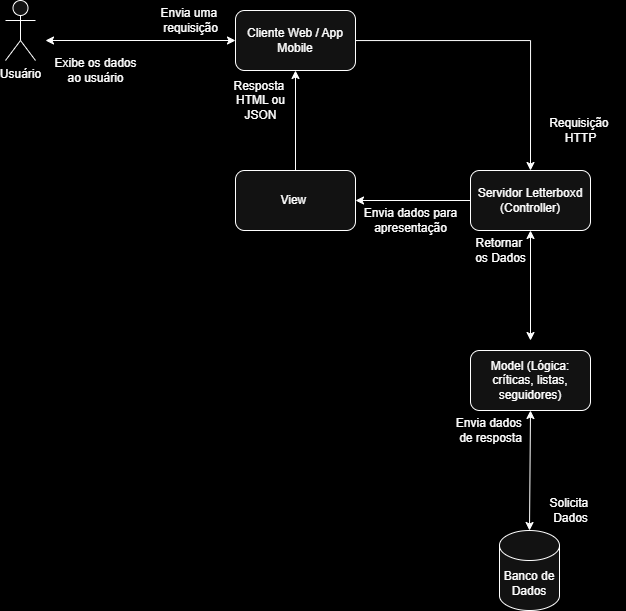

The diagram above was exported from draw.io. Its source (the exported page's mxGraphModel, read from the mxfile embedded in the PNG):
<mxGraphModel dx="1178" dy="635" grid="1" gridSize="10" guides="1" tooltips="1" connect="1" arrows="1" fold="1" page="1" pageScale="1" pageWidth="827" pageHeight="1169" background="light-dark(#000000,#000000)" math="0" shadow="0">
  <root>
    <mxCell id="0" />
    <mxCell id="1" parent="0" />
    <mxCell id="FINfKCtUxd_uSoYgE0Up-2" value="Usuário" style="shape=umlActor;verticalLabelPosition=bottom;verticalAlign=top;html=1;outlineConnect=0;" vertex="1" parent="1">
      <mxGeometry x="30" y="10" width="30" height="60" as="geometry" />
    </mxCell>
    <mxCell id="FINfKCtUxd_uSoYgE0Up-40" style="edgeStyle=orthogonalEdgeStyle;rounded=0;orthogonalLoop=1;jettySize=auto;html=1;entryX=0.5;entryY=0;entryDx=0;entryDy=0;" edge="1" parent="1" source="FINfKCtUxd_uSoYgE0Up-5" target="FINfKCtUxd_uSoYgE0Up-9">
      <mxGeometry relative="1" as="geometry" />
    </mxCell>
    <mxCell id="FINfKCtUxd_uSoYgE0Up-5" value="Cliente Web / App Mobile" style="rounded=1;whiteSpace=wrap;html=1;" vertex="1" parent="1">
      <mxGeometry x="260" y="20" width="120" height="60" as="geometry" />
    </mxCell>
    <mxCell id="FINfKCtUxd_uSoYgE0Up-6" value="Envia uma&amp;nbsp;&lt;div&gt;requisição&lt;/div&gt;" style="text;html=1;align=center;verticalAlign=middle;resizable=0;points=[];autosize=1;strokeColor=none;fillColor=none;" vertex="1" parent="1">
      <mxGeometry x="175" y="10" width="80" height="40" as="geometry" />
    </mxCell>
    <mxCell id="FINfKCtUxd_uSoYgE0Up-37" style="edgeStyle=orthogonalEdgeStyle;rounded=0;orthogonalLoop=1;jettySize=auto;html=1;entryX=1;entryY=0.5;entryDx=0;entryDy=0;" edge="1" parent="1" source="FINfKCtUxd_uSoYgE0Up-9" target="FINfKCtUxd_uSoYgE0Up-29">
      <mxGeometry relative="1" as="geometry" />
    </mxCell>
    <mxCell id="FINfKCtUxd_uSoYgE0Up-9" value="Servidor Letterboxd (Controller)" style="whiteSpace=wrap;html=1;rounded=1;" vertex="1" parent="1">
      <mxGeometry x="495" y="180" width="120" height="60" as="geometry" />
    </mxCell>
    <mxCell id="FINfKCtUxd_uSoYgE0Up-11" value="Model (Lógica: críticas, listas, seguidores)" style="whiteSpace=wrap;html=1;rounded=1;" vertex="1" parent="1">
      <mxGeometry x="495" y="360" width="120" height="60" as="geometry" />
    </mxCell>
    <mxCell id="FINfKCtUxd_uSoYgE0Up-13" value="Requisição&amp;nbsp;&lt;div&gt;HTTP&lt;/div&gt;" style="text;html=1;align=center;verticalAlign=middle;resizable=0;points=[];autosize=1;strokeColor=none;fillColor=none;" vertex="1" parent="1">
      <mxGeometry x="560" y="120" width="90" height="40" as="geometry" />
    </mxCell>
    <mxCell id="FINfKCtUxd_uSoYgE0Up-14" value="Banco de&lt;div&gt;Dados&lt;/div&gt;" style="shape=cylinder3;whiteSpace=wrap;html=1;boundedLbl=1;backgroundOutline=1;size=15;" vertex="1" parent="1">
      <mxGeometry x="524" y="540" width="60" height="80" as="geometry" />
    </mxCell>
    <mxCell id="FINfKCtUxd_uSoYgE0Up-16" value="" style="endArrow=classic;startArrow=classic;html=1;rounded=0;entryX=0.5;entryY=1;entryDx=0;entryDy=0;exitX=0.5;exitY=0;exitDx=0;exitDy=0;exitPerimeter=0;" edge="1" parent="1" source="FINfKCtUxd_uSoYgE0Up-14" target="FINfKCtUxd_uSoYgE0Up-11">
      <mxGeometry width="50" height="50" relative="1" as="geometry">
        <mxPoint x="554" y="410" as="sourcePoint" />
        <mxPoint x="553.5" y="320" as="targetPoint" />
      </mxGeometry>
    </mxCell>
    <mxCell id="FINfKCtUxd_uSoYgE0Up-17" value="Envia dados&amp;nbsp;&lt;div&gt;de resposta&lt;/div&gt;" style="text;html=1;align=center;verticalAlign=middle;resizable=0;points=[];autosize=1;strokeColor=none;fillColor=none;" vertex="1" parent="1">
      <mxGeometry x="470" y="420" width="90" height="40" as="geometry" />
    </mxCell>
    <mxCell id="FINfKCtUxd_uSoYgE0Up-18" value="Solicita&amp;nbsp;&lt;div&gt;Dados&lt;/div&gt;" style="text;html=1;align=center;verticalAlign=middle;resizable=0;points=[];autosize=1;strokeColor=none;fillColor=none;" vertex="1" parent="1">
      <mxGeometry x="560" y="500" width="70" height="40" as="geometry" />
    </mxCell>
    <mxCell id="FINfKCtUxd_uSoYgE0Up-19" value="" style="endArrow=classic;startArrow=classic;html=1;rounded=0;entryX=0.5;entryY=1;entryDx=0;entryDy=0;" edge="1" parent="1" target="FINfKCtUxd_uSoYgE0Up-9">
      <mxGeometry width="50" height="50" relative="1" as="geometry">
        <mxPoint x="555" y="350" as="sourcePoint" />
        <mxPoint x="553.5" y="170" as="targetPoint" />
      </mxGeometry>
    </mxCell>
    <mxCell id="FINfKCtUxd_uSoYgE0Up-20" value="Retornar&amp;nbsp;&lt;div&gt;os Dados&lt;/div&gt;" style="text;html=1;align=center;verticalAlign=middle;resizable=0;points=[];autosize=1;strokeColor=none;fillColor=none;" vertex="1" parent="1">
      <mxGeometry x="490" y="240" width="70" height="40" as="geometry" />
    </mxCell>
    <mxCell id="FINfKCtUxd_uSoYgE0Up-23" value="" style="endArrow=classic;startArrow=classic;html=1;rounded=0;entryX=0;entryY=0.5;entryDx=0;entryDy=0;" edge="1" parent="1" target="FINfKCtUxd_uSoYgE0Up-5">
      <mxGeometry width="50" height="50" relative="1" as="geometry">
        <mxPoint x="70" y="50" as="sourcePoint" />
        <mxPoint x="220" y="50" as="targetPoint" />
      </mxGeometry>
    </mxCell>
    <mxCell id="FINfKCtUxd_uSoYgE0Up-25" value="&lt;span class=&quot;_fadeIn_m1hgl_8&quot;&gt;Envia &lt;/span&gt;&lt;span class=&quot;_fadeIn_m1hgl_8&quot;&gt;dados &lt;/span&gt;&lt;span class=&quot;_fadeIn_m1hgl_8&quot;&gt;para&lt;/span&gt;&lt;div&gt;&lt;span class=&quot;_fadeIn_m1hgl_8&quot;&gt;&lt;/span&gt;&lt;span class=&quot;_fadeIn_m1hgl_8&quot;&gt;apresentação&lt;/span&gt;&lt;/div&gt;" style="text;html=1;align=center;verticalAlign=middle;resizable=0;points=[];autosize=1;strokeColor=none;fillColor=none;" vertex="1" parent="1">
      <mxGeometry x="375" y="210" width="120" height="40" as="geometry" />
    </mxCell>
    <mxCell id="FINfKCtUxd_uSoYgE0Up-26" value="&lt;span class=&quot;_fadeIn_m1hgl_8&quot;&gt;Exibe &lt;/span&gt;&lt;span class=&quot;_fadeIn_m1hgl_8&quot;&gt;os &lt;/span&gt;&lt;span class=&quot;_fadeIn_m1hgl_8&quot;&gt;dados&lt;/span&gt;&lt;div&gt;&lt;span class=&quot;_fadeIn_m1hgl_8&quot;&gt;&lt;/span&gt;&lt;span class=&quot;_fadeIn_m1hgl_8&quot;&gt;ao &lt;/span&gt;&lt;span class=&quot;_fadeIn_m1hgl_8&quot;&gt;usuário&lt;/span&gt;&lt;/div&gt;" style="text;html=1;align=center;verticalAlign=middle;resizable=0;points=[];autosize=1;strokeColor=none;fillColor=none;" vertex="1" parent="1">
      <mxGeometry x="65" y="60" width="110" height="40" as="geometry" />
    </mxCell>
    <mxCell id="FINfKCtUxd_uSoYgE0Up-39" style="edgeStyle=orthogonalEdgeStyle;rounded=0;orthogonalLoop=1;jettySize=auto;html=1;entryX=0.5;entryY=1;entryDx=0;entryDy=0;" edge="1" parent="1" source="FINfKCtUxd_uSoYgE0Up-29" target="FINfKCtUxd_uSoYgE0Up-5">
      <mxGeometry relative="1" as="geometry">
        <mxPoint x="280" y="90" as="targetPoint" />
      </mxGeometry>
    </mxCell>
    <mxCell id="FINfKCtUxd_uSoYgE0Up-29" value="View&amp;nbsp;" style="whiteSpace=wrap;html=1;rounded=1;" vertex="1" parent="1">
      <mxGeometry x="260" y="180" width="120" height="60" as="geometry" />
    </mxCell>
    <mxCell id="FINfKCtUxd_uSoYgE0Up-33" value="&lt;span style=&quot;text-wrap-mode: wrap;&quot;&gt;Resposta&amp;nbsp;&lt;/span&gt;&lt;div&gt;&lt;span style=&quot;text-wrap-mode: wrap;&quot;&gt;HTML ou JSON&lt;/span&gt;&lt;/div&gt;" style="text;html=1;align=center;verticalAlign=middle;resizable=0;points=[];autosize=1;strokeColor=none;fillColor=none;" vertex="1" parent="1">
      <mxGeometry x="230" y="90" width="110" height="40" as="geometry" />
    </mxCell>
  </root>
</mxGraphModel>